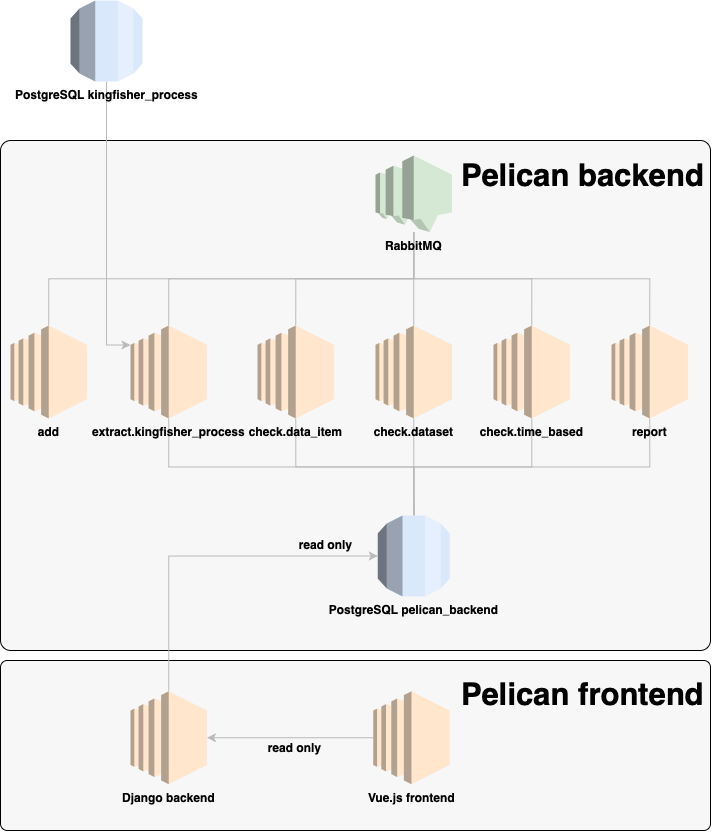

The diagram above was exported from draw.io. Its source (the exported page's mxGraphModel, read from the mxfile embedded in the PNG):
<mxGraphModel dx="886" dy="488" grid="1" gridSize="10" guides="1" tooltips="1" connect="1" arrows="1" fold="1" page="1" pageScale="1" pageWidth="827" pageHeight="1169" math="0" shadow="0">
  <root>
    <mxCell id="0" />
    <mxCell id="1" parent="0" />
    <mxCell id="9UzgrOz3vcJiJ4gkgZ3Z-45" value="" style="rounded=1;whiteSpace=wrap;html=1;fillColor=#F7F7F7;arcSize=4;" parent="1" vertex="1">
      <mxGeometry y="690" width="710" height="170" as="geometry" />
    </mxCell>
    <mxCell id="9UzgrOz3vcJiJ4gkgZ3Z-16" value="" style="rounded=1;whiteSpace=wrap;html=1;fillColor=#F7F7F7;arcSize=2;" parent="1" vertex="1">
      <mxGeometry y="170" width="710" height="510" as="geometry" />
    </mxCell>
    <mxCell id="9UzgrOz3vcJiJ4gkgZ3Z-26" style="edgeStyle=orthogonalEdgeStyle;rounded=0;orthogonalLoop=1;jettySize=auto;html=1;exitX=0.5;exitY=0;exitDx=0;exitDy=0;exitPerimeter=0;fontSize=31;endArrow=none;endFill=0;strokeColor=#BABABA;" parent="1" source="9UzgrOz3vcJiJ4gkgZ3Z-5" target="9UzgrOz3vcJiJ4gkgZ3Z-4" edge="1">
      <mxGeometry relative="1" as="geometry">
        <mxPoint x="429.9999999999998" y="260" as="targetPoint" />
      </mxGeometry>
    </mxCell>
    <mxCell id="9UzgrOz3vcJiJ4gkgZ3Z-36" style="edgeStyle=orthogonalEdgeStyle;rounded=0;orthogonalLoop=1;jettySize=auto;html=1;exitX=0;exitY=0.21;exitDx=0;exitDy=0;exitPerimeter=0;endArrow=none;endFill=0;strokeColor=#BABABA;fontSize=31;startArrow=classic;startFill=1;" parent="1" source="9UzgrOz3vcJiJ4gkgZ3Z-5" target="9UzgrOz3vcJiJ4gkgZ3Z-15" edge="1">
      <mxGeometry relative="1" as="geometry" />
    </mxCell>
    <mxCell id="9UzgrOz3vcJiJ4gkgZ3Z-37" style="edgeStyle=orthogonalEdgeStyle;rounded=0;orthogonalLoop=1;jettySize=auto;html=1;exitX=0.5;exitY=1;exitDx=0;exitDy=0;exitPerimeter=0;startArrow=none;startFill=0;endArrow=none;endFill=0;strokeColor=#BABABA;fontSize=31;" parent="1" source="9UzgrOz3vcJiJ4gkgZ3Z-5" target="9UzgrOz3vcJiJ4gkgZ3Z-14" edge="1">
      <mxGeometry relative="1" as="geometry" />
    </mxCell>
    <mxCell id="9UzgrOz3vcJiJ4gkgZ3Z-25" style="edgeStyle=orthogonalEdgeStyle;rounded=0;orthogonalLoop=1;jettySize=auto;html=1;exitX=0.5;exitY=0;exitDx=0;exitDy=0;exitPerimeter=0;fontSize=31;endArrow=none;endFill=0;strokeColor=#BABABA;" parent="1" source="9UzgrOz3vcJiJ4gkgZ3Z-6" target="9UzgrOz3vcJiJ4gkgZ3Z-4" edge="1">
      <mxGeometry relative="1" as="geometry" />
    </mxCell>
    <mxCell id="9UzgrOz3vcJiJ4gkgZ3Z-38" style="edgeStyle=orthogonalEdgeStyle;rounded=0;orthogonalLoop=1;jettySize=auto;html=1;exitX=0.5;exitY=1;exitDx=0;exitDy=0;exitPerimeter=0;startArrow=none;startFill=0;endArrow=none;endFill=0;strokeColor=#BABABA;fontSize=31;" parent="1" source="9UzgrOz3vcJiJ4gkgZ3Z-6" target="9UzgrOz3vcJiJ4gkgZ3Z-14" edge="1">
      <mxGeometry relative="1" as="geometry" />
    </mxCell>
    <mxCell id="9UzgrOz3vcJiJ4gkgZ3Z-27" style="edgeStyle=orthogonalEdgeStyle;rounded=0;orthogonalLoop=1;jettySize=auto;html=1;fontSize=31;endArrow=none;endFill=0;strokeColor=#BABABA;" parent="1" source="9UzgrOz3vcJiJ4gkgZ3Z-7" target="9UzgrOz3vcJiJ4gkgZ3Z-4" edge="1">
      <mxGeometry relative="1" as="geometry" />
    </mxCell>
    <mxCell id="9UzgrOz3vcJiJ4gkgZ3Z-39" style="edgeStyle=orthogonalEdgeStyle;rounded=0;orthogonalLoop=1;jettySize=auto;html=1;exitX=0.5;exitY=1;exitDx=0;exitDy=0;exitPerimeter=0;startArrow=none;startFill=0;endArrow=none;endFill=0;strokeColor=#BABABA;fontSize=31;" parent="1" source="9UzgrOz3vcJiJ4gkgZ3Z-7" edge="1">
      <mxGeometry relative="1" as="geometry">
        <mxPoint x="413.66666666666674" y="550" as="targetPoint" />
      </mxGeometry>
    </mxCell>
    <mxCell id="9UzgrOz3vcJiJ4gkgZ3Z-32" style="edgeStyle=orthogonalEdgeStyle;rounded=0;orthogonalLoop=1;jettySize=auto;html=1;exitX=0.5;exitY=0;exitDx=0;exitDy=0;exitPerimeter=0;endArrow=none;endFill=0;fontSize=31;strokeColor=#BABABA;" parent="1" source="9UzgrOz3vcJiJ4gkgZ3Z-8" target="9UzgrOz3vcJiJ4gkgZ3Z-4" edge="1">
      <mxGeometry relative="1" as="geometry" />
    </mxCell>
    <mxCell id="9UzgrOz3vcJiJ4gkgZ3Z-42" style="edgeStyle=orthogonalEdgeStyle;rounded=0;orthogonalLoop=1;jettySize=auto;html=1;exitX=0.5;exitY=1;exitDx=0;exitDy=0;exitPerimeter=0;entryX=0.5;entryY=0;entryDx=0;entryDy=0;entryPerimeter=0;startArrow=none;startFill=0;endArrow=none;endFill=0;strokeColor=#BABABA;fontSize=31;" parent="1" source="9UzgrOz3vcJiJ4gkgZ3Z-8" target="9UzgrOz3vcJiJ4gkgZ3Z-14" edge="1">
      <mxGeometry relative="1" as="geometry" />
    </mxCell>
    <mxCell id="9UzgrOz3vcJiJ4gkgZ3Z-33" style="edgeStyle=orthogonalEdgeStyle;rounded=0;orthogonalLoop=1;jettySize=auto;html=1;exitX=0.5;exitY=0;exitDx=0;exitDy=0;exitPerimeter=0;endArrow=none;endFill=0;fontSize=31;strokeColor=#BABABA;" parent="1" source="9UzgrOz3vcJiJ4gkgZ3Z-11" target="9UzgrOz3vcJiJ4gkgZ3Z-4" edge="1">
      <mxGeometry relative="1" as="geometry" />
    </mxCell>
    <mxCell id="9UzgrOz3vcJiJ4gkgZ3Z-43" style="edgeStyle=orthogonalEdgeStyle;rounded=0;orthogonalLoop=1;jettySize=auto;html=1;exitX=0.5;exitY=1;exitDx=0;exitDy=0;exitPerimeter=0;startArrow=none;startFill=0;endArrow=none;endFill=0;strokeColor=#BABABA;fontSize=31;" parent="1" source="9UzgrOz3vcJiJ4gkgZ3Z-11" target="9UzgrOz3vcJiJ4gkgZ3Z-14" edge="1">
      <mxGeometry relative="1" as="geometry" />
    </mxCell>
    <mxCell id="9UzgrOz3vcJiJ4gkgZ3Z-23" style="edgeStyle=orthogonalEdgeStyle;rounded=0;orthogonalLoop=1;jettySize=auto;html=1;exitX=0.5;exitY=0;exitDx=0;exitDy=0;exitPerimeter=0;fontSize=31;endArrow=none;endFill=0;strokeColor=#BABABA;" parent="1" source="9UzgrOz3vcJiJ4gkgZ3Z-12" target="9UzgrOz3vcJiJ4gkgZ3Z-4" edge="1">
      <mxGeometry relative="1" as="geometry" />
    </mxCell>
    <mxCell id="9UzgrOz3vcJiJ4gkgZ3Z-54" style="edgeStyle=orthogonalEdgeStyle;rounded=0;orthogonalLoop=1;jettySize=auto;html=1;exitX=0;exitY=0.5;exitDx=0;exitDy=0;exitPerimeter=0;entryX=0.5;entryY=0;entryDx=0;entryDy=0;entryPerimeter=0;startArrow=classic;startFill=1;endArrow=none;endFill=0;strokeColor=#BABABA;fontSize=31;" parent="1" source="9UzgrOz3vcJiJ4gkgZ3Z-14" target="9UzgrOz3vcJiJ4gkgZ3Z-50" edge="1">
      <mxGeometry relative="1" as="geometry" />
    </mxCell>
    <mxCell id="9UzgrOz3vcJiJ4gkgZ3Z-14" value="&lt;b&gt;PostgreSQL pelican_backend&lt;/b&gt;" style="outlineConnect=0;dashed=0;verticalLabelPosition=bottom;verticalAlign=top;align=center;html=1;shape=mxgraph.aws3.rds;fillColor=#dae8fc;strokeColor=#6c8ebf;" parent="1" vertex="1">
      <mxGeometry x="377.25" y="545" width="72" height="81" as="geometry" />
    </mxCell>
    <mxCell id="9UzgrOz3vcJiJ4gkgZ3Z-15" value="&lt;b&gt;PostgreSQL kingfisher_process&lt;/b&gt;" style="outlineConnect=0;dashed=0;verticalLabelPosition=bottom;verticalAlign=top;align=center;html=1;shape=mxgraph.aws3.rds;fillColor=#dae8fc;strokeColor=#6c8ebf;" parent="1" vertex="1">
      <mxGeometry x="70" y="30" width="72" height="81" as="geometry" />
    </mxCell>
    <mxCell id="9UzgrOz3vcJiJ4gkgZ3Z-4" value="&lt;b&gt;RabbitMQ&lt;/b&gt;" style="outlineConnect=0;dashed=0;verticalLabelPosition=bottom;verticalAlign=top;align=center;html=1;shape=mxgraph.aws3.sns;fillColor=#d5e8d4;strokeColor=#82b366;" parent="1" vertex="1">
      <mxGeometry x="375" y="185" width="76.5" height="76.5" as="geometry" />
    </mxCell>
    <mxCell id="9UzgrOz3vcJiJ4gkgZ3Z-5" value="&lt;b&gt;extract.kingfisher_process&lt;/b&gt;" style="outlineConnect=0;dashed=0;verticalLabelPosition=bottom;verticalAlign=top;align=center;html=1;shape=mxgraph.aws3.ec2;fillColor=#ffe6cc;strokeColor=#d79b00;" parent="1" vertex="1">
      <mxGeometry x="130" y="355" width="76.5" height="93" as="geometry" />
    </mxCell>
    <mxCell id="9UzgrOz3vcJiJ4gkgZ3Z-6" value="&lt;b&gt;check.data_item&lt;/b&gt;" style="outlineConnect=0;dashed=0;verticalLabelPosition=bottom;verticalAlign=top;align=center;html=1;shape=mxgraph.aws3.ec2;fillColor=#ffe6cc;strokeColor=#d79b00;" parent="1" vertex="1">
      <mxGeometry x="257" y="355" width="76.5" height="93" as="geometry" />
    </mxCell>
    <mxCell id="9UzgrOz3vcJiJ4gkgZ3Z-7" value="&lt;b&gt;check.dataset&lt;/b&gt;" style="outlineConnect=0;dashed=0;verticalLabelPosition=bottom;verticalAlign=top;align=center;html=1;shape=mxgraph.aws3.ec2;fillColor=#ffe6cc;strokeColor=#d79b00;" parent="1" vertex="1">
      <mxGeometry x="375" y="355" width="76.5" height="93" as="geometry" />
    </mxCell>
    <mxCell id="9UzgrOz3vcJiJ4gkgZ3Z-8" value="&lt;b&gt;check.time_based&lt;/b&gt;" style="outlineConnect=0;dashed=0;verticalLabelPosition=bottom;verticalAlign=top;align=center;html=1;shape=mxgraph.aws3.ec2;fillColor=#ffe6cc;strokeColor=#d79b00;" parent="1" vertex="1">
      <mxGeometry x="493" y="355" width="76.5" height="93" as="geometry" />
    </mxCell>
    <mxCell id="9UzgrOz3vcJiJ4gkgZ3Z-11" value="&lt;b&gt;report&lt;/b&gt;" style="outlineConnect=0;dashed=0;verticalLabelPosition=bottom;verticalAlign=top;align=center;html=1;shape=mxgraph.aws3.ec2;fillColor=#ffe6cc;strokeColor=#d79b00;" parent="1" vertex="1">
      <mxGeometry x="611" y="355" width="76.5" height="93" as="geometry" />
    </mxCell>
    <mxCell id="9UzgrOz3vcJiJ4gkgZ3Z-12" value="&lt;b&gt;add&lt;/b&gt;" style="outlineConnect=0;dashed=0;verticalLabelPosition=bottom;verticalAlign=top;align=center;html=1;shape=mxgraph.aws3.ec2;fillColor=#ffe6cc;strokeColor=#d79b00;" parent="1" vertex="1">
      <mxGeometry x="10" y="355" width="76.5" height="93" as="geometry" />
    </mxCell>
    <mxCell id="9UzgrOz3vcJiJ4gkgZ3Z-47" style="edgeStyle=orthogonalEdgeStyle;rounded=0;orthogonalLoop=1;jettySize=auto;html=1;exitX=0.5;exitY=1;exitDx=0;exitDy=0;startArrow=none;startFill=0;endArrow=none;endFill=0;strokeColor=#BABABA;fontSize=31;" parent="1" source="9UzgrOz3vcJiJ4gkgZ3Z-45" target="9UzgrOz3vcJiJ4gkgZ3Z-45" edge="1">
      <mxGeometry relative="1" as="geometry" />
    </mxCell>
    <mxCell id="9UzgrOz3vcJiJ4gkgZ3Z-48" value="Pelican backend" style="text;html=1;align=center;verticalAlign=middle;resizable=0;points=[];autosize=1;fontStyle=1;fontSize=31;" parent="1" vertex="1">
      <mxGeometry x="457" y="180" width="250" height="50" as="geometry" />
    </mxCell>
    <mxCell id="9UzgrOz3vcJiJ4gkgZ3Z-17" value="Pelican frontend" style="text;html=1;align=center;verticalAlign=middle;resizable=0;points=[];autosize=1;fontStyle=1;fontSize=31;" parent="1" vertex="1">
      <mxGeometry x="457" y="698.5" width="250" height="50" as="geometry" />
    </mxCell>
    <mxCell id="9UzgrOz3vcJiJ4gkgZ3Z-55" style="edgeStyle=orthogonalEdgeStyle;rounded=0;orthogonalLoop=1;jettySize=auto;html=1;exitX=1;exitY=0.5;exitDx=0;exitDy=0;exitPerimeter=0;entryX=0;entryY=0.5;entryDx=0;entryDy=0;entryPerimeter=0;startArrow=classic;startFill=1;endArrow=none;endFill=0;strokeColor=#BABABA;fontSize=31;" parent="1" source="9UzgrOz3vcJiJ4gkgZ3Z-50" target="9UzgrOz3vcJiJ4gkgZ3Z-51" edge="1">
      <mxGeometry relative="1" as="geometry" />
    </mxCell>
    <mxCell id="9UzgrOz3vcJiJ4gkgZ3Z-50" value="&lt;b&gt;Django backend&lt;br&gt;&lt;br&gt;&lt;/b&gt;" style="outlineConnect=0;dashed=0;verticalLabelPosition=bottom;verticalAlign=top;align=center;html=1;shape=mxgraph.aws3.ec2;fillColor=#ffe6cc;strokeColor=#d79b00;" parent="1" vertex="1">
      <mxGeometry x="130" y="720.75" width="76.5" height="93" as="geometry" />
    </mxCell>
    <mxCell id="9UzgrOz3vcJiJ4gkgZ3Z-51" value="&lt;b&gt;Vue.js frontend&lt;br&gt;&lt;/b&gt;" style="outlineConnect=0;dashed=0;verticalLabelPosition=bottom;verticalAlign=top;align=center;html=1;shape=mxgraph.aws3.ec2;fillColor=#ffe6cc;strokeColor=#d79b00;" parent="1" vertex="1">
      <mxGeometry x="372.75" y="720.75" width="76.5" height="93" as="geometry" />
    </mxCell>
    <mxCell id="9UzgrOz3vcJiJ4gkgZ3Z-63" value="&lt;font style=&quot;font-size: 12px ; line-height: 60%&quot;&gt;read only &lt;br&gt;&lt;br&gt;&lt;/font&gt;" style="text;html=1;align=center;verticalAlign=middle;resizable=0;points=[];autosize=1;fontSize=31;fontStyle=1" parent="1" vertex="1">
      <mxGeometry x="290" y="545.5" width="70" height="80" as="geometry" />
    </mxCell>
    <mxCell id="9UzgrOz3vcJiJ4gkgZ3Z-67" value="&lt;font style=&quot;font-size: 12px ; line-height: 60%&quot;&gt;read only &lt;br&gt;&lt;br&gt;&lt;/font&gt;" style="text;html=1;align=center;verticalAlign=middle;resizable=0;points=[];autosize=1;fontSize=31;fontStyle=1" parent="1" vertex="1">
      <mxGeometry x="259" y="749.25" width="70" height="80" as="geometry" />
    </mxCell>
  </root>
</mxGraphModel>